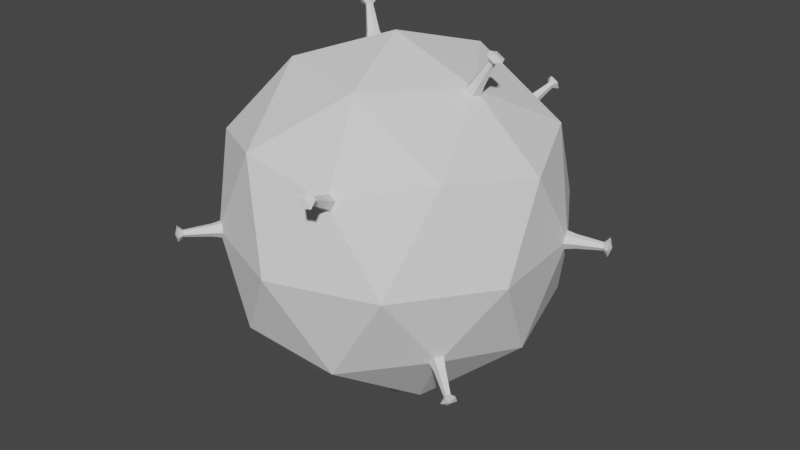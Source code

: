 # Source: Boss1.blend  (saved by Blender 3.6.13; exported with 4.5.12 LTS)
import bpy
from mathutils import Matrix  # noqa: F401  (used for matrix-valued properties, if any)

bpy.ops.wm.read_factory_settings(use_empty=True)
scene = bpy.context.scene
scene.name = 'Scene'

# ---- collections
col_collection = bpy.data.collections.new('Collection'); scene.collection.children.link(col_collection)

# ---- world
world_world = bpy.data.worlds.new('World'); scene.world = world_world
world_world.use_nodes = True; world_world.node_tree.nodes.clear()
_N = world_world.node_tree.nodes; _L = world_world.node_tree.links
n0 = _N.new('ShaderNodeOutputWorld'); n0.name = 'World Output'; n0.location = (300, 300)
n1 = _N.new('ShaderNodeBackground'); n1.name = 'Background'; n1.location = (10, 300)
n1.inputs[0].default_value = (0.05088, 0.05088, 0.05088, 1.0)
_L.new(n1.outputs[0], n0.inputs[0])
n0.is_active_output = True
world_world.color = (0.05088, 0.05088, 0.05088)
world_world.use_sun_shadow = False
world_world.sun_shadow_jitter_overblur = 0.0

# ---- meshes
me_icosphere = bpy.data.meshes.new('Icosphere')
me_icosphere.from_pydata([(3.335, -9.895, 5.045), (8.514, -6.045, -5.045), (-2.805, -8.634, -4.539), (-0.05991, 0.1844, -11.59), (-2.805, 8.634, -4.539), (7.345, 5.336, -4.539), (-7.345, -5.336, 4.539), (-7.345, 5.336, 4.539), (-10.34, -0.1844, -5.239), (9.078, 3.544e-08, 4.539), (8.89e-09, 3.544e-08, 10.15), (-1.649, -5.075, -8.634), (4.317, -3.136, -8.634), (2.668, -8.211, -5.336), (8.634, 3.544e-08, -5.336), (4.317, 3.136, -8.634), (-5.336, 3.544e-08, -8.634), (-6.985, -5.075, -5.336), (-1.649, 5.075, -8.634), (-6.985, 5.075, -5.336), (-0.1939, 2.754e-08, -11.59), (9.653, -3.136, -1.174e-07), (8.477, -5.931, -5.239), (8.89e-09, -10.15, -1.174e-07), (5.966, -8.211, -1.174e-07), (-9.653, -3.136, -1.174e-07), (8.32, -6.045, -5.359), (-9.653, 3.136, -1.174e-07), (5.966, 8.211, -1.174e-07), (8.89e-09, 10.15, -1.174e-07), (6.985, -5.075, 5.336), (-2.668, -8.211, 5.336), (-8.634, 3.544e-08, 5.336), (-2.668, 8.211, 5.336), (6.985, 5.075, 5.336), (1.649, -5.075, 8.634), (-4.317, -3.136, 8.634), (-0.05991, -0.1844, -11.59), (1.649, 5.075, 8.634), (-0.1391, -0.4282, -9.602), (6.785, -4.93, -4.697), (-0.06861, -8.423, -4.938), (7.149, -4.665, -4.419), (5.831, 4.236, -6.587), (-0.4502, -1.658e-09, -9.602), (-8.526, -0.4282, -4.419), (-0.1391, 0.4282, -9.602), (-4.895, 6.854, -4.938), (2.932, 7.566, -5.007), (7.235, -4.93, -3.968), (9.131, 2.718, 0.383), (-1.403, -9.392, -2.27), (2.956, -8.241, 3.968), (-8.751, -0.2646, -3.968), (-5.789, -7.566, 0.383), (-5.407, 7.844, -0.383), (-8.499, 4.236, 2.27), (6.655, 6.774, -2.27), (2.453, 8.405, 3.968), (3.042, -7.976, 4.419), (-5.006, -6.774, 4.938), (-7.989, 2.668, 4.938), (2.227, 8.241, 4.419), (8.032, 2.537, 4.938), (2.592, -7.976, 4.697), (4.624, 1.234e-08, 8.338), (-5.831, -4.236, 6.587), (-4.361, 3.168, 7.865), (2.592, 7.976, 4.697), (-2.227, -6.854, -6.587), (0.3642, -0.2646, -9.602), (6.646, -5.358, -4.419), (7.989, 2.668, -4.938), (0.3642, 0.2646, -9.602), (-8.387, 5.98e-09, -4.697), (-4.895, -6.854, -4.938), (-2.227, 6.854, -6.587), (-8.526, 0.4282, -4.419), (2.075, 7.844, -5.007), (9.366, -1.568, 2.27), (8.985, 3.168, -0.383), (2.453, -8.405, 3.968), (6.924, -5.358, -3.968), (-8.499, -4.236, 2.27), (-5.407, -7.844, -0.383), (-5.789, 7.566, 0.383), (-8.751, 0.2646, -3.968), (2.956, 8.241, 3.968), (-1.403, 9.392, -2.27), (8.032, -2.537, 4.938), (2.227, -8.241, 4.419), (-7.989, -2.668, 4.938), (-5.006, 6.774, 4.938), (3.042, 7.976, 4.419), (0.8245, -2.537, 9.392), (5.39, 1.234e-08, 7.865), (-2.158, -1.568, 9.392), (-3.741, 2.718, 8.338), (0.8245, 2.537, 9.392), (4.763, 0.4282, 8.21), (5.213, 0.4282, 7.932), (4.317, 5.075, 6.985), (-3.602, 3.146, 8.21), (-0.5096, 6.643, 6.985), (-3.966, 3.411, 7.932), (-4.105, 2.453, 8.21), (-4.469, 2.718, 7.932), (-6.475, -1.568, 6.985), (-1.334, -4.106, 8.634), (-3.493, -5.674, 6.985), (-0.5096, -6.643, 6.985), (4.763, -0.4282, 8.21), (4.317, -5.075, 6.985), (5.213, -0.4282, 7.932), (8.954, 3.146, 0.4502), (8.868, 3.411, -1.749e-06), (6.475, 6.643, 2.668), (-1.334, 9.181, 2.668), (-5.17, 7.972, 4.777e-07), (-5.395, 7.808, 0.4502), (-9.144, 1.568, 2.668), (-9.653, 0.0, -1.174e-07), (-9.144, -1.568, 2.668), (-5.395, -7.808, 0.4502), (-5.17, -7.972, 5.011e-07), (-1.334, -9.181, 2.668), (6.475, -6.643, 2.668), (7.81, -5.674, -1.174e-07), (8.319, -4.106, 2.668), (2.983, 9.181, -1.174e-07), (2.815, 7.808, -4.624), (2.312, 7.972, -4.624), (-5.984, 7.38, 4.777e-07), (-5.759, 7.544, -0.4502), (-8.319, 4.106, -2.668), (-5.984, -7.38, 5.011e-07), (-8.319, -4.106, -2.668), (-5.759, -7.544, -0.4502), (2.983, -9.181, -1.174e-07), (1.334, -9.181, -2.668), (4.317, -8.211, -2.668), (9.179, 2.453, -1.749e-06), (9.144, -1.568, -2.668), (9.093, 2.718, -0.4502), (2.676, 7.38, -5.353), (1.334, 4.106, -8.634), (2.173, 7.544, -5.353), (-4.317, 5.075, -6.985), (-3.492, 2.537, -8.634), (-6.161, 2.537, -6.985), (-6.161, -2.537, -6.985), (-3.492, -2.537, -8.634), (-4.317, -5.075, -6.985), (6.475, 1.568, -6.985), (6.475, -1.568, -6.985), (4.317, 0.0, -8.634), (0.5096, -6.643, -6.985), (1.334, -4.106, -8.634), (3.493, -5.674, -6.985), (-0.1054, -0.3245, -10.11), (7.194, -5.227, -4.828), (7.47, -5.026, -4.617), (-0.3412, 3.635e-09, -10.11), (-8.998, -0.3245, -4.617), (-0.1054, 0.3245, -10.11), (7.536, -5.227, -4.276), (3.024, -8.658, 4.276), (-9.169, -0.2006, -4.276), (2.642, 8.782, 4.276), (3.089, -8.457, 4.617), (2.472, 8.658, 4.617), (2.748, -8.457, 4.828), (2.748, 8.457, 4.828), (2.312, 8.221, -5.274), (9.485, 3.27, -0.2903), (-5.751, -8.221, -0.2903), (-6.041, 8.01, 0.2903), (5.564, 3.709e-09, 8.353), (-4.032, 2.929, 8.712), (-3.926, 3.254, 8.615), (5.089, -0.3245, 8.615), (-5.572, 8.318, 6.57e-07), (-5.742, 8.194, 0.3413), (2.873, 8.194, -4.983), (2.492, 8.318, -4.983), (-6.189, -7.869, 5.104e-07), (9.632, 2.729, -2.066e-06), (2.768, 7.869, -5.536), (2.961, 8.01, -5.274), (9.595, 2.929, 0.2903), (-6.041, -8.01, 0.2903), (-5.751, 8.221, -0.2903), (4.983, 3.709e-09, 8.712), (-4.501, 3.27, 8.353), (0.2761, -0.2006, -10.11), (7.089, -5.551, -4.617), (0.2761, 0.2006, -10.11), (-8.893, 7.305e-09, -4.828), (-8.998, 0.3245, -4.617), (2.642, -8.782, 4.276), (7.3, -5.551, -4.276), (-9.169, 0.2006, -4.276), (3.024, 8.658, 4.276), (2.472, -8.658, 4.617), (3.089, 8.457, 4.617), (5.089, 0.3245, 8.615), (5.43, 0.3245, 8.404), (-4.202, 3.454, 8.404), (-4.308, 2.728, 8.615), (-4.584, 2.929, 8.404), (5.43, -0.3245, 8.404), (9.462, 3.254, 0.3412), (9.396, 3.454, -2.066e-06), (-5.742, -8.194, 0.3413), (-5.572, -8.318, 5.104e-07), (-6.189, 7.869, 6.57e-07), (-6.018, 7.993, -0.3413), (-6.018, -7.993, -0.3413), (9.567, 2.929, -0.3413), (2.386, 7.993, -5.536), (-10.44, -0.114, -5.045), (3.118, 9.965, 5.045), (3.372, -9.781, 5.239), (3.021, 9.895, 5.239), (3.178, -9.781, 5.359), (3.178, 9.781, 5.359), (2.841, 9.37, -6.05), (10.91, 3.653, -0.1649), (-6.682, -9.37, -0.1649), (-6.846, 9.25, 0.1649), (6.215, 6.222e-09, 9.687), (-4.761, 3.459, 9.891), (-4.701, 3.643, 9.836), (5.945, -0.1844, 9.836), (-6.58, 9.425, -2.932e-08), (-6.677, 9.354, 0.1939), (3.159, 9.354, -5.885), (2.943, 9.425, -5.885), (-6.93, -9.17, 6.978e-07), (11.0, 3.345, -2.614e-06), (3.099, 9.17, -6.199), (3.209, 9.25, -6.05), (10.98, 3.459, 0.1649), (-6.846, -9.25, 0.1649), (-6.682, 9.37, -0.1649), (5.885, 6.222e-09, 9.891), (-5.028, 3.653, 9.687), (0.1569, -0.114, -11.59), (8.26, -6.229, -5.239), (0.1569, 0.114, -11.59), (-10.28, 3.076e-08, -5.359), (-10.34, 0.1844, -5.239), (3.118, -9.965, 5.045), (8.38, -6.229, -5.045), (-10.44, 0.114, -5.045), (3.335, 9.895, 5.045), (3.021, -9.895, 5.239), (3.372, 9.781, 5.239), (5.945, 0.1844, 9.836), (6.139, 0.1844, 9.716), (-4.858, 3.757, 9.716), (-4.918, 3.345, 9.836), (-5.075, 3.459, 9.716), (6.139, -0.1844, 9.716), (10.9, 3.643, 0.1939), (10.86, 3.757, -2.614e-06), (-6.677, -9.354, 0.1939), (-6.58, -9.425, 6.978e-07), (-6.93, 9.17, -2.932e-08), (-6.833, 9.24, -0.1939), (-6.833, -9.24, -0.1939), (10.96, 3.459, -0.1939), (2.883, 9.24, -6.199), (-0.1391, -0.4281, -11.87), (5.169e-08, 1.733e-08, -12.0), (8.43, -6.125, -5.713), (8.685, -6.31, -5.368), (8.794, -5.86, -5.435), (-0.4502, 1.733e-08, -11.87), (-10.56, -0.4281, -5.435), (-10.74, 3.115e-08, -5.368), (-0.1391, 0.4281, -11.87), (8.88, -6.125, -4.985), (3.584, -10.17, 4.985), (3.317, -10.21, 5.368), (-10.78, -0.2646, -4.985), (3.081, 10.34, 4.985), (3.317, 10.21, 5.368), (3.67, -9.91, 5.435), (2.856, 10.17, 5.435), (3.22, -9.91, 5.713), (3.22, 9.91, 5.713), (2.673, 9.683, -6.202), (3.135, 9.647, -6.269), (11.15, 3.87, -0.3829), (11.34, 3.685, -2.967e-06), (-6.742, -9.683, -0.3829), (-7.009, -9.647, 4.879e-07), (-7.125, 9.405, 0.3829), (-7.009, 9.647, -1.868e-07), (6.585, 6.853e-09, 9.798), (6.269, 6.853e-09, 10.14), (-4.708, 3.42, 10.27), (-5.072, 3.685, 10.14), (-4.569, 3.848, 10.14), (5.958, -0.4281, 10.14), (-6.506, 9.811, -1.868e-07), (-6.731, 9.647, 0.4502), (3.413, 9.647, -5.819), (2.91, 9.811, -5.819), (-7.32, -9.219, 4.879e-07), (11.34, 3.156, -2.967e-06), (3.274, 9.219, -6.547), (3.529, 9.405, -6.202), (11.29, 3.42, 0.3829), (-7.125, -9.405, 0.3829), (-6.742, 9.683, -0.3829), (5.819, 6.853e-09, 10.27), (-5.327, 3.87, 9.798), (0.3642, -0.2646, -11.87), (8.291, -6.553, -5.435), (0.3642, 0.2646, -11.87), (-10.42, 3.115e-08, -5.713), (-10.56, 0.4281, -5.435), (3.081, -10.34, 4.985), (8.569, -6.553, -4.985), (-10.78, 0.2646, -4.985), (3.584, 10.17, 4.985), (2.856, -10.17, 5.435), (3.67, 9.91, 5.435), (5.958, 0.4281, 10.14), (6.408, 0.4281, 9.866), (-4.933, 4.113, 9.866), (-5.072, 3.156, 10.14), (-5.436, 3.42, 9.866), (6.408, -0.4281, 9.866), (11.12, 3.848, 0.4502), (11.03, 4.113, -2.967e-06), (-6.731, -9.647, 0.4502), (-6.506, -9.811, 4.879e-07), (-7.32, 9.219, -1.868e-07), (-7.095, 9.383, -0.4502), (-7.095, -9.383, -0.4502), (11.26, 3.42, -0.4502), (2.77, 9.383, -6.547)], [], [(58, 62, 170, 168), (100, 99, 205, 206), (48, 144, 187, 188), (52, 59, 169, 166), (119, 118, 181, 182), (118, 55, 191, 181), (2, 41, 51), (46, 73, 196, 164), (4, 47, 55), (5, 48, 57), (68, 93, 204, 172), (2, 51, 84), (64, 90, 203, 171), (4, 55, 88), (5, 57, 80), (135, 137, 217, 185), (6, 60, 66), (7, 61, 67), (42, 49, 165, 161), (9, 63, 95), (85, 119, 182, 176), (144, 146, 219, 187), (34, 93, 101), (38, 102, 98), (38, 103, 102), (33, 92, 104), (97, 102, 179, 178), (65, 111, 180, 192), (32, 91, 107), (36, 108, 96), (36, 109, 108), (31, 90, 110), (35, 111, 94), (35, 112, 111), (30, 89, 113), (80, 115, 212, 174), (73, 70, 194, 196), (28, 87, 116), (29, 117, 58), (29, 118, 117), (137, 84, 175, 217), (27, 120, 56), (27, 121, 120), (25, 83, 122), (146, 78, 173, 219), (59, 64, 171, 169), (23, 81, 125), (24, 126, 52), (24, 127, 126), (21, 79, 128), (28, 129, 87), (28, 130, 129), (87, 58, 168, 202), (102, 104, 207, 179), (81, 52, 166, 199), (19, 77, 134), (25, 135, 83), (25, 136, 135), (17, 75, 137), (23, 138, 81), (23, 139, 138), (13, 71, 140), (21, 141, 79), (21, 142, 141), (14, 72, 143), (15, 144, 43), (15, 145, 144), (18, 76, 146), (18, 147, 76), (18, 148, 147), (16, 74, 149), (16, 150, 74), (16, 151, 150), (11, 69, 152), (14, 153, 72), (14, 154, 153), (12, 70, 155), (11, 156, 69), (11, 157, 156), (12, 40, 158), (158, 71, 13), (158, 40, 71), (131, 130, 183, 184), (156, 158, 13), (156, 157, 158), (157, 12, 158), (69, 41, 2), (69, 156, 41), (156, 13, 41), (155, 73, 15), (155, 70, 73), (45, 53, 167, 163), (153, 155, 15), (153, 154, 155), (154, 12, 155), (72, 43, 5), (72, 153, 43), (153, 15, 43), (152, 75, 17), (152, 69, 75), (69, 2, 75), (150, 152, 17), (150, 151, 152), (151, 11, 152), (111, 113, 210, 180), (74, 150, 45), (150, 17, 45), (149, 77, 19), (149, 74, 77), (104, 67, 193, 207), (147, 149, 19), (147, 148, 149), (148, 16, 149), (76, 47, 4), (76, 147, 47), (147, 19, 47), (113, 95, 177, 210), (146, 76, 78), (76, 4, 78), (82, 71, 195, 200), (144, 145, 146), (145, 18, 146), (43, 48, 5), (43, 144, 48), (78, 131, 184, 173), (55, 133, 216, 191), (143, 72, 80), (72, 5, 80), (105, 97, 178, 208), (141, 142, 143), (142, 14, 143), (79, 50, 9), (79, 141, 50), (77, 74, 197, 198), (140, 82, 24), (140, 71, 82), (67, 106, 209, 193), (138, 140, 24), (138, 139, 140), (139, 13, 140), (130, 48, 188, 183), (81, 138, 52), (138, 24, 52), (70, 39, 159, 194), (137, 75, 84), (75, 2, 84), (114, 50, 189, 211), (135, 136, 137), (136, 17, 137), (83, 54, 6), (83, 135, 54), (71, 40, 160, 195), (134, 86, 27), (134, 77, 86), (123, 54, 190, 213), (132, 134, 27), (132, 133, 134), (133, 19, 134), (85, 56, 7), (85, 132, 56), (132, 27, 56), (131, 88, 29), (131, 78, 88), (78, 4, 88), (129, 131, 29), (129, 130, 131), (50, 141, 186, 189), (62, 68, 172, 170), (87, 129, 58), (129, 29, 58), (128, 89, 30), (128, 79, 89), (79, 9, 89), (126, 128, 30), (126, 127, 128), (127, 21, 128), (132, 85, 176, 215), (52, 126, 59), (126, 30, 59), (125, 90, 31), (125, 81, 90), (106, 105, 208, 209), (123, 125, 31), (123, 124, 125), (124, 23, 125), (54, 60, 6), (54, 123, 60), (123, 31, 60), (122, 91, 32), (122, 83, 91), (83, 6, 91), (120, 122, 32), (120, 121, 122), (121, 25, 122), (56, 61, 7), (56, 120, 61), (120, 32, 61), (119, 92, 33), (119, 85, 92), (85, 7, 92), (117, 119, 33), (117, 118, 119), (40, 42, 161, 160), (115, 114, 211, 212), (58, 117, 62), (117, 33, 62), (116, 93, 34), (116, 87, 93), (49, 82, 200, 165), (114, 116, 34), (114, 115, 116), (115, 28, 116), (50, 63, 9), (50, 114, 63), (114, 34, 63), (124, 123, 213, 214), (113, 89, 95), (89, 9, 95), (74, 45, 163, 197), (111, 112, 113), (112, 30, 113), (94, 65, 10), (94, 111, 65), (133, 132, 215, 216), (110, 64, 35), (110, 90, 64), (93, 87, 202, 204), (108, 110, 35), (108, 109, 110), (109, 31, 110), (96, 94, 10), (96, 108, 94), (108, 35, 94), (107, 66, 36), (107, 91, 66), (91, 6, 66), (105, 107, 36), (105, 106, 107), (106, 32, 107), (97, 96, 10), (97, 105, 96), (105, 36, 96), (95, 100, 206, 177), (104, 92, 67), (92, 7, 67), (90, 81, 199, 203), (102, 103, 104), (103, 33, 104), (98, 97, 10), (98, 102, 97), (39, 44, 162, 159), (101, 68, 38), (101, 93, 68), (141, 143, 218, 186), (99, 101, 38), (99, 100, 101), (100, 34, 101), (65, 98, 10), (65, 99, 98), (99, 38, 98), (86, 77, 198, 201), (95, 63, 100), (63, 34, 100), (68, 103, 38), (68, 62, 103), (62, 33, 103), (99, 65, 192, 205), (67, 61, 106), (61, 32, 106), (66, 109, 36), (66, 60, 109), (60, 31, 109), (64, 112, 35), (64, 59, 112), (59, 30, 112), (84, 124, 214, 175), (80, 57, 115), (57, 28, 115), (88, 118, 29), (88, 55, 118), (44, 46, 164, 162), (86, 121, 27), (86, 53, 121), (53, 25, 121), (143, 80, 174, 218), (84, 51, 124), (51, 23, 124), (82, 127, 24), (82, 49, 127), (49, 21, 127), (57, 130, 28), (57, 48, 130), (53, 86, 201, 167), (54, 135, 185, 190), (55, 47, 133), (47, 19, 133), (53, 136, 25), (53, 45, 136), (45, 17, 136), (51, 139, 23), (51, 41, 139), (41, 13, 139), (49, 142, 21), (49, 42, 142), (42, 14, 142), (73, 145, 15), (73, 46, 145), (46, 18, 145), (46, 148, 18), (46, 44, 148), (44, 16, 148), (44, 151, 16), (44, 39, 151), (39, 11, 151), (42, 154, 14), (42, 40, 154), (40, 12, 154), (39, 157, 11), (39, 70, 157), (70, 12, 157), (187, 219, 272, 240), (210, 177, 230, 263), (162, 164, 3, 20), (219, 173, 226, 272), (211, 189, 242, 264), (164, 196, 249, 3), (198, 197, 250, 251), (212, 211, 264, 265), (161, 165, 1, 22), (197, 163, 8, 250), (204, 202, 255, 257), (163, 167, 220, 8), (196, 194, 247, 249), (168, 170, 223, 221), (191, 216, 269, 244), (195, 160, 26, 248), (182, 181, 234, 235), (183, 188, 241, 236), (176, 182, 235, 229), (165, 200, 253, 1), (213, 190, 243, 266), (175, 214, 267, 228), (214, 213, 266, 267), (167, 201, 254, 220), (203, 199, 252, 256), (181, 191, 244, 234), (166, 169, 222, 0), (174, 212, 265, 227), (202, 168, 221, 255), (169, 171, 224, 222), (184, 183, 236, 237), (193, 209, 262, 246), (173, 184, 237, 226), (170, 172, 225, 223), (215, 176, 229, 268), (177, 206, 259, 230), (216, 215, 268, 269), (205, 192, 245, 258), (201, 198, 251, 254), (206, 205, 258, 259), (190, 185, 238, 243), (172, 204, 257, 225), (185, 217, 270, 238), (178, 179, 232, 231), (217, 175, 228, 270), (179, 207, 260, 232), (199, 166, 0, 252), (207, 193, 246, 260), (200, 195, 248, 253), (208, 178, 231, 261), (189, 186, 239, 242), (209, 208, 261, 262), (186, 218, 271, 239), (171, 203, 256, 224), (194, 159, 37, 247), (218, 174, 227, 271), (192, 180, 233, 245), (160, 161, 22, 26), (188, 187, 240, 241), (180, 210, 263, 233), (159, 162, 20, 37), (254, 251, 323, 326), (259, 258, 330, 331), (243, 238, 310, 315), (225, 257, 329, 291), (238, 270, 342, 310), (231, 232, 304, 302), (270, 228, 296, 342), (232, 260, 332, 304), (252, 0, 283, 324), (260, 246, 318, 332), (253, 248, 320, 325), (261, 231, 302, 333), (242, 239, 311, 314), (262, 261, 333, 334), (239, 271, 343, 311), (224, 256, 328, 290), (247, 37, 273, 319), (271, 227, 294, 343), (245, 233, 305, 317), (26, 22, 277, 275), (241, 240, 312, 313), (233, 263, 335, 305), (37, 20, 278, 273), (240, 272, 344, 312), (263, 230, 300, 335), (20, 3, 281, 278), (272, 226, 292, 344), (264, 242, 314, 336), (3, 249, 321, 281), (251, 250, 322, 323), (265, 264, 336, 337), (22, 1, 282, 277), (250, 8, 279, 322), (257, 255, 327, 329), (8, 220, 285, 279), (249, 247, 319, 321), (221, 223, 289, 286), (244, 269, 341, 316), (248, 26, 275, 320), (235, 234, 306, 307), (236, 241, 313, 308), (229, 235, 307, 298), (1, 253, 325, 282), (266, 243, 315, 338), (228, 267, 339, 296), (267, 266, 338, 339), (220, 254, 326, 285), (256, 252, 324, 328), (234, 244, 316, 306), (0, 222, 288, 283), (227, 265, 337, 294), (255, 221, 286, 327), (222, 224, 290, 288), (237, 236, 308, 309), (246, 262, 334, 318), (226, 237, 309, 292), (223, 225, 291, 289), (268, 229, 298, 340), (230, 259, 331, 300), (269, 268, 340, 341), (258, 245, 317, 330), (274, 319, 273), (276, 275, 277), (274, 273, 278), (274, 278, 281), (274, 281, 321), (276, 277, 282), (280, 279, 285), (276, 282, 325), (280, 285, 326), (284, 288, 290), (287, 289, 291), (301, 330, 317), (301, 331, 330), (303, 333, 302), (303, 334, 333), (295, 336, 314), (295, 337, 336), (299, 298, 307), (297, 338, 315), (297, 339, 338), (293, 292, 309), (299, 340, 298), (299, 341, 340), (275, 276, 320), (319, 274, 321), (322, 279, 280), (322, 280, 323), (344, 292, 293), (312, 344, 293), (312, 293, 313), (343, 294, 295), (311, 343, 295), (311, 295, 314), (320, 276, 325), (324, 283, 284), (342, 296, 297), (310, 342, 297), (310, 297, 315), (323, 280, 326), (308, 293, 309), (327, 286, 287), (283, 288, 284), (324, 284, 328), (306, 299, 307), (286, 289, 287), (327, 287, 329), (335, 300, 301), (305, 335, 301), (305, 301, 317), (328, 284, 290), (332, 318, 303), (304, 332, 303), (304, 303, 302), (329, 287, 291), (300, 331, 301), (318, 334, 303), (294, 337, 295), (316, 299, 306), (296, 339, 297), (313, 293, 308), (316, 341, 299)])
_uv = me_icosphere.uv_layers.new(name='UVMap')
_uv.uv.foreach_set('vector', [0.5541, 0.2999, 0.5628, 0.3149, 0.5628, 0.3149, 0.5541, 0.2999, 0.4187, 0.3791, 0.4265, 0.3926, 0.4265, 0.3926, 0.4187, 0.3791, 0.5282, 0.1575, 0.5376, 0.1418, 0.5376, 0.1418, 0.5282, 0.1575, 0.1905, 0.2999, 0.1991, 0.3149, 0.1991, 0.3149, 0.1905, 0.2999, 0.6722, 0.2508, 0.6644, 0.2372, 0.6644, 0.2372, 0.6722, 0.2508, 0.6644, 0.2372, 0.6732, 0.2212, 0.6732, 0.2212, 0.6644, 0.2372, 0.09091, 0.1575, 0.1364, 0.1575, 0.1136, 0.1968, 0.5533, 0.01547, 0.5376, 0.01547, 0.5376, 0.01547, 0.5533, 0.01547, 0.6364, 0.1575, 0.6818, 0.1575, 0.6732, 0.2212, 0.4545, 0.1575, 0.5282, 0.1575, 0.4773, 0.1968, 0.536, 0.3294, 0.5281, 0.3149, 0.5281, 0.3149, 0.536, 0.3294, 0.09091, 0.1575, 0.1136, 0.1968, 0.05505, 0.2218, 0.1723, 0.3294, 0.1645, 0.3149, 0.1645, 0.3149, 0.1723, 0.3294, 0.6364, 0.1575, 0.6732, 0.2212, 0.6136, 0.1968, 0.4545, 0.1575, 0.4773, 0.1968, 0.4177, 0.2212, 0.9371, 0.2352, 0.9449, 0.2216, 0.9449, 0.2216, 0.9371, 0.2352, 0.0, 0.3149, 0.04545, 0.3149, 0.02273, 0.3543, 0.7273, 0.3149, 0.7727, 0.3149, 0.7651, 0.3781, 0.29, 0.1575, 0.2814, 0.1725, 0.2814, 0.1725, 0.29, 0.1575, 0.3636, 0.3149, 0.4091, 0.3149, 0.4014, 0.3781, 0.6904, 0.2511, 0.6722, 0.2508, 0.6722, 0.2508, 0.6904, 0.2511, 0.5376, 0.1418, 0.5533, 0.1418, 0.5533, 0.1418, 0.5376, 0.1418, 0.4545, 0.3149, 0.5281, 0.3149, 0.4773, 0.3543, 0.5909, 0.3937, 0.6644, 0.3926, 0.6136, 0.433, 0.5909, 0.3937, 0.6136, 0.3543, 0.6644, 0.3926, 0.6364, 0.3149, 0.6818, 0.3149, 0.6722, 0.3791, 0.6722, 0.408, 0.6644, 0.3926, 0.6644, 0.3926, 0.6722, 0.408, 0.3086, 0.408, 0.3007, 0.3926, 0.3007, 0.3926, 0.3086, 0.408, 0.8182, 0.3149, 0.8636, 0.3149, 0.8409, 0.3543, 0.04546, 0.3937, 0.09091, 0.3937, 0.06818, 0.433, 0.04546, 0.3937, 0.06818, 0.3543, 0.09091, 0.3937, 0.09091, 0.3149, 0.1645, 0.3149, 0.1136, 0.3543, 0.2273, 0.3937, 0.3007, 0.3926, 0.25, 0.433, 0.2273, 0.3937, 0.25, 0.3543, 0.3007, 0.3926, 0.2727, 0.3149, 0.3182, 0.3149, 0.3086, 0.3791, 0.4177, 0.2212, 0.4265, 0.2372, 0.4265, 0.2372, 0.4177, 0.2212, 0.3715, 0.01547, 0.3558, 0.01547, 0.3558, 0.01547, 0.3715, 0.01547, 0.5, 0.2362, 0.5368, 0.2999, 0.4773, 0.2756, 0.5909, 0.2362, 0.6136, 0.2756, 0.5541, 0.2999, 0.5909, 0.2362, 0.6644, 0.2372, 0.6136, 0.2756, 0.9449, 0.2216, 0.9622, 0.2207, 0.9622, 0.2207, 0.9449, 0.2216, 0.7727, 0.2362, 0.7955, 0.2756, 0.75, 0.2756, 0.7727, 0.2362, 0.8182, 0.2362, 0.7955, 0.2756, 0.8636, 0.2362, 0.8864, 0.2756, 0.8409, 0.2756, 0.5533, 0.1418, 0.5627, 0.1575, 0.5627, 0.1575, 0.5533, 0.1418, 0.1991, 0.3149, 0.1913, 0.3294, 0.1913, 0.3294, 0.1991, 0.3149, 0.1364, 0.2362, 0.1732, 0.2999, 0.1136, 0.2756, 0.2273, 0.2362, 0.25, 0.2756, 0.1905, 0.2999, 0.2273, 0.2362, 0.2727, 0.2362, 0.25, 0.2756, 0.3182, 0.2362, 0.3409, 0.2756, 0.2955, 0.2756, 0.5, 0.2362, 0.5455, 0.2362, 0.5368, 0.2999, 0.5, 0.2362, 0.5376, 0.1731, 0.5455, 0.2362, 0.5368, 0.2999, 0.5541, 0.2999, 0.5541, 0.2999, 0.5368, 0.2999, 0.6644, 0.3926, 0.6722, 0.3791, 0.6722, 0.3791, 0.6644, 0.3926, 0.1732, 0.2999, 0.1905, 0.2999, 0.1905, 0.2999, 0.1732, 0.2999, 0.7273, 0.1575, 0.8009, 0.1575, 0.75, 0.1968, 0.8636, 0.2362, 0.9371, 0.2352, 0.8864, 0.2756, 0.8636, 0.2362, 0.8864, 0.1968, 0.9371, 0.2352, 0.9091, 0.1575, 0.9545, 0.1575, 0.9449, 0.2216, 0.1364, 0.2362, 0.1818, 0.2362, 0.1732, 0.2999, 0.1364, 0.2362, 0.1591, 0.1968, 0.1818, 0.2362, 0.1818, 0.1575, 0.2554, 0.1575, 0.2045, 0.1968, 0.3182, 0.2362, 0.3917, 0.2352, 0.3409, 0.2756, 0.3182, 0.2362, 0.3409, 0.1968, 0.3917, 0.2352, 0.3636, 0.1575, 0.4091, 0.1575, 0.3995, 0.2216, 0.5, 0.07873, 0.5376, 0.1418, 0.4773, 0.1181, 0.5, 0.07873, 0.5455, 0.07873, 0.5376, 0.1418, 0.5909, 0.07873, 0.6136, 0.1181, 0.5533, 0.1418, 0.6818, 0.07873, 0.7045, 0.1181, 0.6591, 0.1181, 0.6818, 0.07873, 0.7273, 0.07873, 0.7045, 0.1181, 0.7727, 0.07873, 0.8087, 0.1429, 0.75, 0.1181, 0.8636, 0.07873, 0.8864, 0.1181, 0.8277, 0.1429, 0.8636, 0.07873, 0.9091, 0.07873, 0.8864, 0.1181, 0.9545, 0.07873, 0.9773, 0.1181, 0.9318, 0.1181, 0.3636, 0.1575, 0.3864, 0.1181, 0.4091, 0.1575, 0.3636, 0.1575, 0.3409, 0.1181, 0.3864, 0.1181, 0.3182, 0.07873, 0.3558, 0.01547, 0.3636, 0.07873, 0.1364, 0.07873, 0.1591, 0.1181, 0.1136, 0.1181, 0.1364, 0.07873, 0.1818, 0.07873, 0.1591, 0.1181, 0.2273, 0.07873, 0.2633, 0.1429, 0.2045, 0.1181, 0.2045, 0.1181, 0.2554, 0.1575, 0.1818, 0.1575, 0.2045, 0.1181, 0.2633, 0.1429, 0.2554, 0.1575, 0.5533, 0.1731, 0.5376, 0.1731, 0.5376, 0.1731, 0.5533, 0.1731, 0.1591, 0.1181, 0.2045, 0.1181, 0.1818, 0.1575, 0.1591, 0.1181, 0.1818, 0.07873, 0.2045, 0.1181, 0.1818, 0.07873, 0.2273, 0.07873, 0.2045, 0.1181, 0.1136, 0.1181, 0.1364, 0.1575, 0.09091, 0.1575, 0.1136, 0.1181, 0.1591, 0.1181, 0.1364, 0.1575, 0.1591, 0.1181, 0.1818, 0.1575, 0.1364, 0.1575, 0.3636, 0.07873, 0.3715, 0.01547, 0.4091, 0.07873, 0.3636, 0.07873, 0.3558, 0.01547, 0.3715, 0.01547, 0.8355, 0.1575, 0.8268, 0.1725, 0.8268, 0.1725, 0.8355, 0.1575, 0.3864, 0.1181, 0.3636, 0.07873, 0.4091, 0.07873, 0.3864, 0.1181, 0.3409, 0.1181, 0.3636, 0.07873, 0.3409, 0.1181, 0.3182, 0.07873, 0.3636, 0.07873, 0.4091, 0.1575, 0.4318, 0.1181, 0.4545, 0.1575, 0.4091, 0.1575, 0.3864, 0.1181, 0.4318, 0.1181, 0.3864, 0.1181, 0.4091, 0.07873, 0.4318, 0.1181, 0.9318, 0.1181, 0.9545, 0.1575, 0.9091, 0.1575, 0.9318, 0.1181, 0.9773, 0.1181, 0.9545, 0.1575, 0.9773, 0.1181, 1.0, 0.1575, 0.9545, 0.1575, 0.8864, 0.1181, 0.9318, 0.1181, 0.9091, 0.1575, 0.8864, 0.1181, 0.9091, 0.07873, 0.9318, 0.1181, 0.9091, 0.07873, 0.9545, 0.07873, 0.9318, 0.1181, 0.3007, 0.3926, 0.3086, 0.3791, 0.3086, 0.3791, 0.3007, 0.3926, 0.8277, 0.1429, 0.8864, 0.1181, 0.8355, 0.1575, 0.8864, 0.1181, 0.9091, 0.1575, 0.8355, 0.1575, 0.75, 0.1181, 0.8009, 0.1575, 0.7273, 0.1575, 0.75, 0.1181, 0.8087, 0.1429, 0.8009, 0.1575, 0.6722, 0.3791, 0.6895, 0.3781, 0.6895, 0.3781, 0.6722, 0.3791, 0.7045, 0.1181, 0.75, 0.1181, 0.7273, 0.1575, 0.7045, 0.1181, 0.7273, 0.07873, 0.75, 0.1181, 0.7273, 0.07873, 0.7727, 0.07873, 0.75, 0.1181, 0.6591, 0.1181, 0.6818, 0.1575, 0.6364, 0.1575, 0.6591, 0.1181, 0.7045, 0.1181, 0.6818, 0.1575, 0.7045, 0.1181, 0.7273, 0.1575, 0.6818, 0.1575, 0.3086, 0.3791, 0.3258, 0.3781, 0.3258, 0.3781, 0.3086, 0.3791, 0.5533, 0.1418, 0.6136, 0.1181, 0.5627, 0.1575, 0.6136, 0.1181, 0.6364, 0.1575, 0.5627, 0.1575, 0.2641, 0.1725, 0.2554, 0.1575, 0.2554, 0.1575, 0.2641, 0.1725, 0.5376, 0.1418, 0.5455, 0.07873, 0.5533, 0.1418, 0.5455, 0.07873, 0.5909, 0.07873, 0.5533, 0.1418, 0.4773, 0.1181, 0.5282, 0.1575, 0.4545, 0.1575, 0.4773, 0.1181, 0.5376, 0.1418, 0.5282, 0.1575, 0.5627, 0.1575, 0.5533, 0.1731, 0.5533, 0.1731, 0.5627, 0.1575, 0.6732, 0.2212, 0.6914, 0.2216, 0.6914, 0.2216, 0.6732, 0.2212, 0.3995, 0.2216, 0.4091, 0.1575, 0.4177, 0.2212, 0.4091, 0.1575, 0.4545, 0.1575, 0.4177, 0.2212, 0.7902, 0.3926, 0.7823, 0.408, 0.7823, 0.408, 0.7902, 0.3926, 0.3917, 0.2352, 0.3409, 0.1968, 0.3995, 0.2216, 0.3409, 0.1968, 0.3636, 0.1575, 0.3995, 0.2216, 0.3409, 0.2756, 0.4005, 0.2511, 0.3636, 0.3149, 0.3409, 0.2756, 0.3917, 0.2352, 0.4005, 0.2511, 0.8009, 0.1575, 0.8087, 0.1429, 0.8087, 0.1429, 0.8009, 0.1575, 0.2045, 0.1968, 0.2641, 0.1725, 0.2273, 0.2362, 0.2045, 0.1968, 0.2554, 0.1575, 0.2641, 0.1725, 0.7651, 0.3781, 0.7823, 0.3791, 0.7823, 0.3791, 0.7651, 0.3781, 0.1818, 0.2362, 0.2045, 0.1968, 0.2273, 0.2362, 0.1818, 0.2362, 0.1591, 0.1968, 0.2045, 0.1968, 0.1591, 0.1968, 0.1818, 0.1575, 0.2045, 0.1968, 0.5376, 0.1731, 0.5282, 0.1575, 0.5282, 0.1575, 0.5376, 0.1731, 0.1732, 0.2999, 0.1818, 0.2362, 0.1905, 0.2999, 0.1818, 0.2362, 0.2273, 0.2362, 0.1905, 0.2999, 0.1897, 0.01547, 0.174, 0.01547, 0.174, 0.01547, 0.1897, 0.01547, 0.9449, 0.2216, 0.9545, 0.1575, 0.9622, 0.2207, 0.9545, 0.1575, 1.0, 0.1575, 0.9622, 0.2207, 0.4187, 0.2508, 0.4005, 0.2511, 0.4005, 0.2511, 0.4187, 0.2508, 0.9371, 0.2352, 0.8864, 0.1968, 0.9449, 0.2216, 0.8864, 0.1968, 0.9091, 0.1575, 0.9449, 0.2216, 0.8864, 0.2756, 0.9449, 0.2506, 0.9091, 0.3149, 0.8864, 0.2756, 0.9371, 0.2352, 0.9449, 0.2506, 0.2554, 0.1575, 0.2633, 0.1429, 0.2633, 0.1429, 0.2554, 0.1575, 0.75, 0.1968, 0.8095, 0.1725, 0.7727, 0.2362, 0.75, 0.1968, 0.8009, 0.1575, 0.8095, 0.1725, 0.05505, 0.2508, 0.03779, 0.2517, 0.03779, 0.2517, 0.05505, 0.2508, 0.6993, 0.2352, 0.75, 0.1968, 0.7727, 0.2362, 0.6993, 0.2352, 0.6914, 0.2216, 0.75, 0.1968, 0.6914, 0.2216, 0.7273, 0.1575, 0.75, 0.1968, 0.6904, 0.2511, 0.75, 0.2756, 0.7273, 0.3149, 0.6904, 0.2511, 0.6993, 0.2352, 0.75, 0.2756, 0.6993, 0.2352, 0.7727, 0.2362, 0.75, 0.2756, 0.5533, 0.1731, 0.6136, 0.1968, 0.5909, 0.2362, 0.5533, 0.1731, 0.5627, 0.1575, 0.6136, 0.1968, 0.5627, 0.1575, 0.6364, 0.1575, 0.6136, 0.1968, 0.5455, 0.2362, 0.5533, 0.1731, 0.5909, 0.2362, 0.5455, 0.2362, 0.5376, 0.1731, 0.5533, 0.1731, 0.4005, 0.2511, 0.3917, 0.2352, 0.3917, 0.2352, 0.4005, 0.2511, 0.5628, 0.3149, 0.5549, 0.3294, 0.5549, 0.3294, 0.5628, 0.3149, 0.5368, 0.2999, 0.5455, 0.2362, 0.5541, 0.2999, 0.5455, 0.2362, 0.5909, 0.2362, 0.5541, 0.2999, 0.2955, 0.2756, 0.3182, 0.3149, 0.2727, 0.3149, 0.2955, 0.2756, 0.3409, 0.2756, 0.3182, 0.3149, 0.3409, 0.2756, 0.3636, 0.3149, 0.3182, 0.3149, 0.25, 0.2756, 0.2955, 0.2756, 0.2727, 0.3149, 0.25, 0.2756, 0.2727, 0.2362, 0.2955, 0.2756, 0.2727, 0.2362, 0.3182, 0.2362, 0.2955, 0.2756, 0.6993, 0.2352, 0.6904, 0.2511, 0.6904, 0.2511, 0.6993, 0.2352, 0.1905, 0.2999, 0.25, 0.2756, 0.1991, 0.3149, 0.25, 0.2756, 0.2727, 0.3149, 0.1991, 0.3149, 0.1136, 0.2756, 0.1645, 0.3149, 0.09091, 0.3149, 0.1136, 0.2756, 0.1732, 0.2999, 0.1645, 0.3149, 0.7823, 0.3791, 0.7902, 0.3926, 0.7902, 0.3926, 0.7823, 0.3791, 0.05505, 0.2508, 0.1136, 0.2756, 0.09091, 0.3149, 0.05505, 0.2508, 0.0629, 0.2372, 0.1136, 0.2756, 0.0629, 0.2372, 0.1364, 0.2362, 0.1136, 0.2756, 0.03779, 0.2517, 0.04545, 0.3149, 0.0, 0.3149, 0.03779, 0.2517, 0.05505, 0.2508, 0.04545, 0.3149, 0.05505, 0.2508, 0.09091, 0.3149, 0.04545, 0.3149, 0.8409, 0.2756, 0.8636, 0.3149, 0.8182, 0.3149, 0.8409, 0.2756, 0.8864, 0.2756, 0.8636, 0.3149, 0.8864, 0.2756, 0.9091, 0.3149, 0.8636, 0.3149, 0.7955, 0.2756, 0.8409, 0.2756, 0.8182, 0.3149, 0.7955, 0.2756, 0.8182, 0.2362, 0.8409, 0.2756, 0.8182, 0.2362, 0.8636, 0.2362, 0.8409, 0.2756, 0.75, 0.2756, 0.7727, 0.3149, 0.7273, 0.3149, 0.75, 0.2756, 0.7955, 0.2756, 0.7727, 0.3149, 0.7955, 0.2756, 0.8182, 0.3149, 0.7727, 0.3149, 0.6722, 0.2508, 0.6818, 0.3149, 0.6364, 0.3149, 0.6722, 0.2508, 0.6904, 0.2511, 0.6818, 0.3149, 0.6904, 0.2511, 0.7273, 0.3149, 0.6818, 0.3149, 0.6136, 0.2756, 0.6722, 0.2508, 0.6364, 0.3149, 0.6136, 0.2756, 0.6644, 0.2372, 0.6722, 0.2508, 0.2822, 0.1429, 0.29, 0.1575, 0.29, 0.1575, 0.2822, 0.1429, 0.4265, 0.2372, 0.4187, 0.2508, 0.4187, 0.2508, 0.4265, 0.2372, 0.5541, 0.2999, 0.6136, 0.2756, 0.5628, 0.3149, 0.6136, 0.2756, 0.6364, 0.3149, 0.5628, 0.3149, 0.4773, 0.2756, 0.5281, 0.3149, 0.4545, 0.3149, 0.4773, 0.2756, 0.5368, 0.2999, 0.5281, 0.3149, 0.2814, 0.1725, 0.2641, 0.1725, 0.2641, 0.1725, 0.2814, 0.1725, 0.4187, 0.2508, 0.4773, 0.2756, 0.4545, 0.3149, 0.4187, 0.2508, 0.4265, 0.2372, 0.4773, 0.2756, 0.4265, 0.2372, 0.5, 0.2362, 0.4773, 0.2756, 0.4005, 0.2511, 0.4091, 0.3149, 0.3636, 0.3149, 0.4005, 0.2511, 0.4187, 0.2508, 0.4091, 0.3149, 0.4187, 0.2508, 0.4545, 0.3149, 0.4091, 0.3149, 0.0629, 0.2372, 0.05505, 0.2508, 0.05505, 0.2508, 0.0629, 0.2372, 0.3086, 0.3791, 0.3182, 0.3149, 0.3258, 0.3781, 0.3182, 0.3149, 0.3636, 0.3149, 0.3258, 0.3781, 0.8277, 0.1429, 0.8355, 0.1575, 0.8355, 0.1575, 0.8277, 0.1429, 0.3007, 0.3926, 0.25, 0.3543, 0.3086, 0.3791, 0.25, 0.3543, 0.2727, 0.3149, 0.3086, 0.3791, 0.25, 0.433, 0.3086, 0.408, 0.2727, 0.4724, 0.25, 0.433, 0.3007, 0.3926, 0.3086, 0.408, 0.6914, 0.2216, 0.6993, 0.2352, 0.6993, 0.2352, 0.6914, 0.2216, 0.1136, 0.3543, 0.1723, 0.3294, 0.1364, 0.3937, 0.1136, 0.3543, 0.1645, 0.3149, 0.1723, 0.3294, 0.5281, 0.3149, 0.5368, 0.2999, 0.5368, 0.2999, 0.5281, 0.3149, 0.09091, 0.3937, 0.1136, 0.3543, 0.1364, 0.3937, 0.09091, 0.3937, 0.06818, 0.3543, 0.1136, 0.3543, 0.06818, 0.3543, 0.09091, 0.3149, 0.1136, 0.3543, 0.06818, 0.433, 0.1136, 0.433, 0.09091, 0.4724, 0.06818, 0.433, 0.09091, 0.3937, 0.1136, 0.433, 0.09091, 0.3937, 0.1364, 0.3937, 0.1136, 0.433, 0.8409, 0.3543, 0.8864, 0.3543, 0.8636, 0.3937, 0.8409, 0.3543, 0.8636, 0.3149, 0.8864, 0.3543, 0.8636, 0.3149, 0.9091, 0.3149, 0.8864, 0.3543, 0.7902, 0.3926, 0.8409, 0.3543, 0.8636, 0.3937, 0.7902, 0.3926, 0.7823, 0.3791, 0.8409, 0.3543, 0.7823, 0.3791, 0.8182, 0.3149, 0.8409, 0.3543, 0.7823, 0.408, 0.8409, 0.433, 0.8182, 0.4724, 0.7823, 0.408, 0.7902, 0.3926, 0.8409, 0.433, 0.7902, 0.3926, 0.8636, 0.3937, 0.8409, 0.433, 0.4014, 0.3781, 0.4187, 0.3791, 0.4187, 0.3791, 0.4014, 0.3781, 0.6722, 0.3791, 0.6818, 0.3149, 0.6895, 0.3781, 0.6818, 0.3149, 0.7273, 0.3149, 0.6895, 0.3781, 0.1645, 0.3149, 0.1732, 0.2999, 0.1732, 0.2999, 0.1645, 0.3149, 0.6644, 0.3926, 0.6136, 0.3543, 0.6722, 0.3791, 0.6136, 0.3543, 0.6364, 0.3149, 0.6722, 0.3791, 0.6136, 0.433, 0.6722, 0.408, 0.6364, 0.4724, 0.6136, 0.433, 0.6644, 0.3926, 0.6722, 0.408, 0.9169, 0.01547, 0.9012, 0.01547, 0.9012, 0.01547, 0.9169, 0.01547, 0.4773, 0.3543, 0.536, 0.3294, 0.5, 0.3937, 0.4773, 0.3543, 0.5281, 0.3149, 0.536, 0.3294, 0.3917, 0.2352, 0.3995, 0.2216, 0.3995, 0.2216, 0.3917, 0.2352, 0.4265, 0.3926, 0.4773, 0.3543, 0.5, 0.3937, 0.4265, 0.3926, 0.4187, 0.3791, 0.4773, 0.3543, 0.4187, 0.3791, 0.4545, 0.3149, 0.4773, 0.3543, 0.4187, 0.408, 0.4773, 0.433, 0.4545, 0.4724, 0.4187, 0.408, 0.4265, 0.3926, 0.4773, 0.433, 0.4265, 0.3926, 0.5, 0.3937, 0.4773, 0.433, 0.8095, 0.1725, 0.8009, 0.1575, 0.8009, 0.1575, 0.8095, 0.1725, 0.4014, 0.3781, 0.4091, 0.3149, 0.4187, 0.3791, 0.4091, 0.3149, 0.4545, 0.3149, 0.4187, 0.3791, 0.5549, 0.3294, 0.6136, 0.3543, 0.5909, 0.3937, 0.5549, 0.3294, 0.5628, 0.3149, 0.6136, 0.3543, 0.5628, 0.3149, 0.6364, 0.3149, 0.6136, 0.3543, 0.4265, 0.3926, 0.4187, 0.408, 0.4187, 0.408, 0.4265, 0.3926, 0.7651, 0.3781, 0.7727, 0.3149, 0.7823, 0.3791, 0.7727, 0.3149, 0.8182, 0.3149, 0.7823, 0.3791, 0.02273, 0.3543, 0.06818, 0.3543, 0.04546, 0.3937, 0.02273, 0.3543, 0.04545, 0.3149, 0.06818, 0.3543, 0.04545, 0.3149, 0.09091, 0.3149, 0.06818, 0.3543, 0.1913, 0.3294, 0.25, 0.3543, 0.2273, 0.3937, 0.1913, 0.3294, 0.1991, 0.3149, 0.25, 0.3543, 0.1991, 0.3149, 0.2727, 0.3149, 0.25, 0.3543, 0.05505, 0.2218, 0.0629, 0.2372, 0.0629, 0.2372, 0.05505, 0.2218, 0.4177, 0.2212, 0.4773, 0.1968, 0.4265, 0.2372, 0.4773, 0.1968, 0.5, 0.2362, 0.4265, 0.2372, 0.6136, 0.1968, 0.6644, 0.2372, 0.5909, 0.2362, 0.6136, 0.1968, 0.6732, 0.2212, 0.6644, 0.2372, 0.7351, 0.01547, 0.7194, 0.01547, 0.7194, 0.01547, 0.7351, 0.01547, 0.8095, 0.1725, 0.8182, 0.2362, 0.7727, 0.2362, 0.8095, 0.1725, 0.8268, 0.1725, 0.8182, 0.2362, 0.8268, 0.1725, 0.8636, 0.2362, 0.8182, 0.2362, 0.3995, 0.2216, 0.4177, 0.2212, 0.4177, 0.2212, 0.3995, 0.2216, 0.05505, 0.2218, 0.1136, 0.1968, 0.0629, 0.2372, 0.1136, 0.1968, 0.1364, 0.2362, 0.0629, 0.2372, 0.2641, 0.1725, 0.2727, 0.2362, 0.2273, 0.2362, 0.2641, 0.1725, 0.2814, 0.1725, 0.2727, 0.2362, 0.2814, 0.1725, 0.3182, 0.2362, 0.2727, 0.2362, 0.4773, 0.1968, 0.5376, 0.1731, 0.5, 0.2362, 0.4773, 0.1968, 0.5282, 0.1575, 0.5376, 0.1731, 0.8268, 0.1725, 0.8095, 0.1725, 0.8095, 0.1725, 0.8268, 0.1725, 0.9449, 0.2506, 0.9371, 0.2352, 0.9371, 0.2352, 0.9449, 0.2506, 0.6732, 0.2212, 0.6818, 0.1575, 0.6914, 0.2216, 0.6818, 0.1575, 0.7273, 0.1575, 0.6914, 0.2216, 0.8268, 0.1725, 0.8864, 0.1968, 0.8636, 0.2362, 0.8268, 0.1725, 0.8355, 0.1575, 0.8864, 0.1968, 0.8355, 0.1575, 0.9091, 0.1575, 0.8864, 0.1968, 0.1136, 0.1968, 0.1591, 0.1968, 0.1364, 0.2362, 0.1136, 0.1968, 0.1364, 0.1575, 0.1591, 0.1968, 0.1364, 0.1575, 0.1818, 0.1575, 0.1591, 0.1968, 0.2814, 0.1725, 0.3409, 0.1968, 0.3182, 0.2362, 0.2814, 0.1725, 0.29, 0.1575, 0.3409, 0.1968, 0.29, 0.1575, 0.3636, 0.1575, 0.3409, 0.1968, 0.5376, 0.01547, 0.5455, 0.07873, 0.5, 0.07873, 0.5376, 0.01547, 0.5533, 0.01547, 0.5455, 0.07873, 0.5533, 0.01547, 0.5909, 0.07873, 0.5455, 0.07873, 0.7194, 0.01547, 0.7273, 0.07873, 0.6818, 0.07873, 0.7194, 0.01547, 0.7351, 0.01547, 0.7273, 0.07873, 0.7351, 0.01547, 0.7727, 0.07873, 0.7273, 0.07873, 0.9012, 0.01547, 0.9091, 0.07873, 0.8636, 0.07873, 0.9012, 0.01547, 0.9169, 0.01547, 0.9091, 0.07873, 0.9169, 0.01547, 0.9545, 0.07873, 0.9091, 0.07873, 0.29, 0.1575, 0.3409, 0.1181, 0.3636, 0.1575, 0.29, 0.1575, 0.2822, 0.1429, 0.3409, 0.1181, 0.2822, 0.1429, 0.3182, 0.07873, 0.3409, 0.1181, 0.174, 0.01547, 0.1818, 0.07873, 0.1364, 0.07873, 0.174, 0.01547, 0.1897, 0.01547, 0.1818, 0.07873, 0.1897, 0.01547, 0.2273, 0.07873, 0.1818, 0.07873, 0.5376, 0.1418, 0.5533, 0.1418, 0.5533, 0.1418, 0.5376, 0.1418, 0.3086, 0.3791, 0.3258, 0.3781, 0.3258, 0.3781, 0.3086, 0.3791, 0.7351, 0.01547, 0.7194, 0.01547, 0.7194, 0.01547, 0.7351, 0.01547, 0.5533, 0.1418, 0.5627, 0.1575, 0.5627, 0.1575, 0.5533, 0.1418, 0.4187, 0.2508, 0.4005, 0.2511, 0.4005, 0.2511, 0.4187, 0.2508, 0.5533, 0.01547, 0.5376, 0.01547, 0.5376, 0.01547, 0.5533, 0.01547, 0.8009, 0.1575, 0.8087, 0.1429, 0.8087, 0.1429, 0.8009, 0.1575, 0.4265, 0.2372, 0.4187, 0.2508, 0.4187, 0.2508, 0.4265, 0.2372, 0.29, 0.1575, 0.2814, 0.1725, 0.2814, 0.1725, 0.29, 0.1575, 0.8277, 0.1429, 0.8355, 0.1575, 0.8355, 0.1575, 0.8277, 0.1429, 0.5281, 0.3149, 0.5368, 0.2999, 0.5368, 0.2999, 0.5281, 0.3149, 0.8355, 0.1575, 0.8268, 0.1725, 0.8268, 0.1725, 0.8355, 0.1575, 0.3715, 0.01547, 0.3558, 0.01547, 0.3558, 0.01547, 0.3715, 0.01547, 0.5541, 0.2999, 0.5628, 0.3149, 0.5628, 0.3149, 0.5541, 0.2999, 0.6732, 0.2212, 0.6914, 0.2216, 0.6914, 0.2216, 0.6732, 0.2212, 0.2554, 0.1575, 0.2633, 0.1429, 0.2633, 0.1429, 0.2554, 0.1575, 0.6722, 0.2508, 0.6644, 0.2372, 0.6644, 0.2372, 0.6722, 0.2508, 0.5376, 0.1731, 0.5282, 0.1575, 0.5282, 0.1575, 0.5376, 0.1731, 0.6904, 0.2511, 0.6722, 0.2508, 0.6722, 0.2508, 0.6904, 0.2511, 0.2814, 0.1725, 0.2641, 0.1725, 0.2641, 0.1725, 0.2814, 0.1725, 0.05505, 0.2508, 0.03779, 0.2517, 0.03779, 0.2517, 0.05505, 0.2508, 0.05505, 0.2218, 0.0629, 0.2372, 0.0629, 0.2372, 0.05505, 0.2218, 0.0629, 0.2372, 0.05505, 0.2508, 0.05505, 0.2508, 0.0629, 0.2372, 0.8268, 0.1725, 0.8095, 0.1725, 0.8095, 0.1725, 0.8268, 0.1725, 0.1645, 0.3149, 0.1732, 0.2999, 0.1732, 0.2999, 0.1645, 0.3149, 0.6644, 0.2372, 0.6732, 0.2212, 0.6732, 0.2212, 0.6644, 0.2372, 0.1905, 0.2999, 0.1991, 0.3149, 0.1991, 0.3149, 0.1905, 0.2999, 0.4177, 0.2212, 0.4265, 0.2372, 0.4265, 0.2372, 0.4177, 0.2212, 0.5368, 0.2999, 0.5541, 0.2999, 0.5541, 0.2999, 0.5368, 0.2999, 0.1991, 0.3149, 0.1913, 0.3294, 0.1913, 0.3294, 0.1991, 0.3149, 0.5533, 0.1731, 0.5376, 0.1731, 0.5376, 0.1731, 0.5533, 0.1731, 0.7651, 0.3781, 0.7823, 0.3791, 0.7823, 0.3791, 0.7651, 0.3781, 0.5627, 0.1575, 0.5533, 0.1731, 0.5533, 0.1731, 0.5627, 0.1575, 0.5628, 0.3149, 0.5549, 0.3294, 0.5549, 0.3294, 0.5628, 0.3149, 0.6993, 0.2352, 0.6904, 0.2511, 0.6904, 0.2511, 0.6993, 0.2352, 0.4014, 0.3781, 0.4187, 0.3791, 0.4187, 0.3791, 0.4014, 0.3781, 0.6914, 0.2216, 0.6993, 0.2352, 0.6993, 0.2352, 0.6914, 0.2216, 0.4265, 0.3926, 0.4187, 0.408, 0.4187, 0.408, 0.4265, 0.3926, 0.8095, 0.1725, 0.8009, 0.1575, 0.8009, 0.1575, 0.8095, 0.1725, 0.4187, 0.3791, 0.4265, 0.3926, 0.4265, 0.3926, 0.4187, 0.3791, 0.9449, 0.2506, 0.9371, 0.2352, 0.9371, 0.2352, 0.9449, 0.2506, 0.536, 0.3294, 0.5281, 0.3149, 0.5281, 0.3149, 0.536, 0.3294, 0.9371, 0.2352, 0.9449, 0.2216, 0.9449, 0.2216, 0.9371, 0.2352, 0.6722, 0.408, 0.6644, 0.3926, 0.6644, 0.3926, 0.6722, 0.408, 0.9449, 0.2216, 0.9622, 0.2207, 0.9622, 0.2207, 0.9449, 0.2216, 0.6644, 0.3926, 0.6722, 0.3791, 0.6722, 0.3791, 0.6644, 0.3926, 0.1732, 0.2999, 0.1905, 0.2999, 0.1905, 0.2999, 0.1732, 0.2999, 0.6722, 0.3791, 0.6895, 0.3781, 0.6895, 0.3781, 0.6722, 0.3791, 0.2641, 0.1725, 0.2554, 0.1575, 0.2554, 0.1575, 0.2641, 0.1725, 0.7902, 0.3926, 0.7823, 0.408, 0.7823, 0.408, 0.7902, 0.3926, 0.4005, 0.2511, 0.3917, 0.2352, 0.3917, 0.2352, 0.4005, 0.2511, 0.7823, 0.3791, 0.7902, 0.3926, 0.7902, 0.3926, 0.7823, 0.3791, 0.3917, 0.2352, 0.3995, 0.2216, 0.3995, 0.2216, 0.3917, 0.2352, 0.1723, 0.3294, 0.1645, 0.3149, 0.1645, 0.3149, 0.1723, 0.3294, 0.1897, 0.01547, 0.174, 0.01547, 0.174, 0.01547, 0.1897, 0.01547, 0.3995, 0.2216, 0.4177, 0.2212, 0.4177, 0.2212, 0.3995, 0.2216, 0.3086, 0.408, 0.3007, 0.3926, 0.3007, 0.3926, 0.3086, 0.408, 0.2822, 0.1429, 0.29, 0.1575, 0.29, 0.1575, 0.2822, 0.1429, 0.5282, 0.1575, 0.5376, 0.1418, 0.5376, 0.1418, 0.5282, 0.1575, 0.3007, 0.3926, 0.3086, 0.3791, 0.3086, 0.3791, 0.3007, 0.3926, 0.9169, 0.01547, 0.9012, 0.01547, 0.9012, 0.01547, 0.9169, 0.01547, 0.8095, 0.1725, 0.8009, 0.1575, 0.8009, 0.1575, 0.8095, 0.1725, 0.4187, 0.3791, 0.4265, 0.3926, 0.4265, 0.3926, 0.4187, 0.3791, 0.9449, 0.2506, 0.9371, 0.2352, 0.9371, 0.2352, 0.9449, 0.2506, 0.536, 0.3294, 0.5281, 0.3149, 0.5281, 0.3149, 0.536, 0.3294, 0.9371, 0.2352, 0.9449, 0.2216, 0.9449, 0.2216, 0.9371, 0.2352, 0.6722, 0.408, 0.6644, 0.3926, 0.6644, 0.3926, 0.6722, 0.408, 0.9449, 0.2216, 0.9622, 0.2207, 0.9622, 0.2207, 0.9449, 0.2216, 0.6644, 0.3926, 0.6722, 0.3791, 0.6722, 0.3791, 0.6644, 0.3926, 0.1732, 0.2999, 0.1905, 0.2999, 0.1905, 0.2999, 0.1732, 0.2999, 0.6722, 0.3791, 0.6895, 0.3781, 0.6895, 0.3781, 0.6722, 0.3791, 0.2641, 0.1725, 0.2554, 0.1575, 0.2554, 0.1575, 0.2641, 0.1725, 0.7902, 0.3926, 0.7823, 0.408, 0.7823, 0.408, 0.7902, 0.3926, 0.4005, 0.2511, 0.3917, 0.2352, 0.3917, 0.2352, 0.4005, 0.2511, 0.7823, 0.3791, 0.7902, 0.3926, 0.7902, 0.3926, 0.7823, 0.3791, 0.3917, 0.2352, 0.3995, 0.2216, 0.3995, 0.2216, 0.3917, 0.2352, 0.1723, 0.3294, 0.1645, 0.3149, 0.1645, 0.3149, 0.1723, 0.3294, 0.1897, 0.01547, 0.174, 0.01547, 0.174, 0.01547, 0.1897, 0.01547, 0.3995, 0.2216, 0.4177, 0.2212, 0.4177, 0.2212, 0.3995, 0.2216, 0.3086, 0.408, 0.3007, 0.3926, 0.3007, 0.3926, 0.3086, 0.408, 0.2822, 0.1429, 0.29, 0.1575, 0.29, 0.1575, 0.2822, 0.1429, 0.5282, 0.1575, 0.5376, 0.1418, 0.5376, 0.1418, 0.5282, 0.1575, 0.3007, 0.3926, 0.3086, 0.3791, 0.3086, 0.3791, 0.3007, 0.3926, 0.9169, 0.01547, 0.9012, 0.01547, 0.9012, 0.01547, 0.9169, 0.01547, 0.5376, 0.1418, 0.5533, 0.1418, 0.5533, 0.1418, 0.5376, 0.1418, 0.3086, 0.3791, 0.3258, 0.3781, 0.3258, 0.3781, 0.3086, 0.3791, 0.7351, 0.01547, 0.7194, 0.01547, 0.7194, 0.01547, 0.7351, 0.01547, 0.5533, 0.1418, 0.5627, 0.1575, 0.5627, 0.1575, 0.5533, 0.1418, 0.4187, 0.2508, 0.4005, 0.2511, 0.4005, 0.2511, 0.4187, 0.2508, 0.5533, 0.01547, 0.5376, 0.01547, 0.5376, 0.01547, 0.5533, 0.01547, 0.8009, 0.1575, 0.8087, 0.1429, 0.8087, 0.1429, 0.8009, 0.1575, 0.4265, 0.2372, 0.4187, 0.2508, 0.4187, 0.2508, 0.4265, 0.2372, 0.29, 0.1575, 0.2814, 0.1725, 0.2814, 0.1725, 0.29, 0.1575, 0.8277, 0.1429, 0.8355, 0.1575, 0.8355, 0.1575, 0.8277, 0.1429, 0.5281, 0.3149, 0.5368, 0.2999, 0.5368, 0.2999, 0.5281, 0.3149, 0.8355, 0.1575, 0.8268, 0.1725, 0.8268, 0.1725, 0.8355, 0.1575, 0.3715, 0.01547, 0.3558, 0.01547, 0.3558, 0.01547, 0.3715, 0.01547, 0.5541, 0.2999, 0.5628, 0.3149, 0.5628, 0.3149, 0.5541, 0.2999, 0.6732, 0.2212, 0.6914, 0.2216, 0.6914, 0.2216, 0.6732, 0.2212, 0.2554, 0.1575, 0.2633, 0.1429, 0.2633, 0.1429, 0.2554, 0.1575, 0.6722, 0.2508, 0.6644, 0.2372, 0.6644, 0.2372, 0.6722, 0.2508, 0.5376, 0.1731, 0.5282, 0.1575, 0.5282, 0.1575, 0.5376, 0.1731, 0.6904, 0.2511, 0.6722, 0.2508, 0.6722, 0.2508, 0.6904, 0.2511, 0.2814, 0.1725, 0.2641, 0.1725, 0.2641, 0.1725, 0.2814, 0.1725, 0.05505, 0.2508, 0.03779, 0.2517, 0.03779, 0.2517, 0.05505, 0.2508, 0.05505, 0.2218, 0.0629, 0.2372, 0.0629, 0.2372, 0.05505, 0.2218, 0.0629, 0.2372, 0.05505, 0.2508, 0.05505, 0.2508, 0.0629, 0.2372, 0.8268, 0.1725, 0.8095, 0.1725, 0.8095, 0.1725, 0.8268, 0.1725, 0.1645, 0.3149, 0.1732, 0.2999, 0.1732, 0.2999, 0.1645, 0.3149, 0.6644, 0.2372, 0.6732, 0.2212, 0.6732, 0.2212, 0.6644, 0.2372, 0.1905, 0.2999, 0.1991, 0.3149, 0.1991, 0.3149, 0.1905, 0.2999, 0.4177, 0.2212, 0.4265, 0.2372, 0.4265, 0.2372, 0.4177, 0.2212, 0.5368, 0.2999, 0.5541, 0.2999, 0.5541, 0.2999, 0.5368, 0.2999, 0.1991, 0.3149, 0.1913, 0.3294, 0.1913, 0.3294, 0.1991, 0.3149, 0.5533, 0.1731, 0.5376, 0.1731, 0.5376, 0.1731, 0.5533, 0.1731, 0.7651, 0.3781, 0.7823, 0.3791, 0.7823, 0.3791, 0.7651, 0.3781, 0.5627, 0.1575, 0.5533, 0.1731, 0.5533, 0.1731, 0.5627, 0.1575, 0.5628, 0.3149, 0.5549, 0.3294, 0.5549, 0.3294, 0.5628, 0.3149, 0.6993, 0.2352, 0.6904, 0.2511, 0.6904, 0.2511, 0.6993, 0.2352, 0.4014, 0.3781, 0.4187, 0.3791, 0.4187, 0.3791, 0.4014, 0.3781, 0.6914, 0.2216, 0.6993, 0.2352, 0.6993, 0.2352, 0.6914, 0.2216, 0.4265, 0.3926, 0.4187, 0.408, 0.4187, 0.408, 0.4265, 0.3926, 0.1818, 0.001887, 0.1897, 0.01547, 0.174, 0.01547, 0.2727, 0.1578, 0.2822, 0.1429, 0.29, 0.1575, 0.9091, 0.001887, 0.9169, 0.01547, 0.9012, 0.01547, 0.7273, 0.001887, 0.7351, 0.01547, 0.7194, 0.01547, 0.5455, 0.001887, 0.5533, 0.01547, 0.5376, 0.01547, 0.2727, 0.1578, 0.29, 0.1575, 0.2814, 0.1725, 0.8182, 0.1578, 0.8355, 0.1575, 0.8268, 0.1725, 0.2727, 0.1578, 0.2814, 0.1725, 0.2641, 0.1725, 0.8182, 0.1578, 0.8268, 0.1725, 0.8095, 0.1725, 0.1818, 0.3145, 0.1991, 0.3149, 0.1913, 0.3294, 0.5455, 0.3145, 0.5628, 0.3149, 0.5549, 0.3294, 0.4103, 0.3929, 0.4265, 0.3926, 0.4187, 0.408, 0.4103, 0.3929, 0.4187, 0.3791, 0.4265, 0.3926, 0.774, 0.3929, 0.7902, 0.3926, 0.7823, 0.408, 0.774, 0.3929, 0.7823, 0.3791, 0.7902, 0.3926, 0.4091, 0.2362, 0.4187, 0.2508, 0.4005, 0.2511, 0.4091, 0.2362, 0.4265, 0.2372, 0.4187, 0.2508, 0.6818, 0.2362, 0.6904, 0.2511, 0.6722, 0.2508, 0.0467, 0.2369, 0.05505, 0.2508, 0.03779, 0.2517, 0.0467, 0.2369, 0.0629, 0.2372, 0.05505, 0.2508, 0.5455, 0.1575, 0.5627, 0.1575, 0.5533, 0.1731, 0.6818, 0.2362, 0.6993, 0.2352, 0.6904, 0.2511, 0.6818, 0.2362, 0.6914, 0.2216, 0.6993, 0.2352, 0.2633, 0.1429, 0.2727, 0.1578, 0.2554, 0.1575, 0.3558, 0.01547, 0.3636, 0.001887, 0.3715, 0.01547, 0.8277, 0.1429, 0.8355, 0.1575, 0.8182, 0.1578, 0.8087, 0.1429, 0.8182, 0.1578, 0.8009, 0.1575, 0.5533, 0.1418, 0.5627, 0.1575, 0.5455, 0.1575, 0.5376, 0.1418, 0.5533, 0.1418, 0.5455, 0.1575, 0.5376, 0.1418, 0.5455, 0.1575, 0.5282, 0.1575, 0.3995, 0.2216, 0.4177, 0.2212, 0.4091, 0.2362, 0.3917, 0.2352, 0.3995, 0.2216, 0.4091, 0.2362, 0.3917, 0.2352, 0.4091, 0.2362, 0.4005, 0.2511, 0.2554, 0.1575, 0.2727, 0.1578, 0.2641, 0.1725, 0.1732, 0.2999, 0.1905, 0.2999, 0.1818, 0.3145, 0.9449, 0.2216, 0.9622, 0.2207, 0.9533, 0.2355, 0.9371, 0.2352, 0.9449, 0.2216, 0.9533, 0.2355, 0.9371, 0.2352, 0.9533, 0.2355, 0.9449, 0.2506, 0.8009, 0.1575, 0.8182, 0.1578, 0.8095, 0.1725, 0.5376, 0.1731, 0.5455, 0.1575, 0.5533, 0.1731, 0.5368, 0.2999, 0.5541, 0.2999, 0.5455, 0.3145, 0.1905, 0.2999, 0.1991, 0.3149, 0.1818, 0.3145, 0.1732, 0.2999, 0.1818, 0.3145, 0.1645, 0.3149, 0.6644, 0.2372, 0.6818, 0.2362, 0.6722, 0.2508, 0.5541, 0.2999, 0.5628, 0.3149, 0.5455, 0.3145, 0.5368, 0.2999, 0.5455, 0.3145, 0.5281, 0.3149, 0.3086, 0.3791, 0.3258, 0.3781, 0.3169, 0.3929, 0.3007, 0.3926, 0.3086, 0.3791, 0.3169, 0.3929, 0.3007, 0.3926, 0.3169, 0.3929, 0.3086, 0.408, 0.1645, 0.3149, 0.1818, 0.3145, 0.1723, 0.3294, 0.6722, 0.3791, 0.6895, 0.3781, 0.6806, 0.3929, 0.6644, 0.3926, 0.6722, 0.3791, 0.6806, 0.3929, 0.6644, 0.3926, 0.6806, 0.3929, 0.6722, 0.408, 0.5281, 0.3149, 0.5455, 0.3145, 0.536, 0.3294, 0.4014, 0.3781, 0.4187, 0.3791, 0.4103, 0.3929, 0.7651, 0.3781, 0.7823, 0.3791, 0.774, 0.3929, 0.4177, 0.2212, 0.4265, 0.2372, 0.4091, 0.2362, 0.6732, 0.2212, 0.6818, 0.2362, 0.6644, 0.2372, 0.05505, 0.2218, 0.0629, 0.2372, 0.0467, 0.2369, 0.5282, 0.1575, 0.5455, 0.1575, 0.5376, 0.1731, 0.6732, 0.2212, 0.6914, 0.2216, 0.6818, 0.2362])
me_icosphere.update()

# ---- objects
ob_icosphere = bpy.data.objects.new('Icosphere', me_icosphere)

# ---- transforms, parenting, visibility, modifiers, constraints
ob_icosphere.location = (0.0, 0.0, 0.0)
_vg = ob_icosphere.vertex_groups.new(name='Group')
_vg = ob_icosphere.vertex_groups.new(name='Group.001')

# ---- collection membership
col_collection.objects.link(ob_icosphere)

# ---- scene / render settings (as saved in the file)
scene.frame_start = 1; scene.frame_end = 250; scene.frame_set(1)
scene.render.engine = 'BLENDER_EEVEE_NEXT'
scene.cycles.sampling_pattern = 'TABULATED_SOBOL'
scene.view_settings.view_transform = 'Filmic'
bpy.context.view_layer.update()

# ---- added for rendering (the .blend has no active camera and no usable light): camera, sun
cam_auto = bpy.data.cameras.new('AutoCamera')
cam_auto.lens = 50.0
cam_auto.sensor_width = 36.0
cam_auto.clip_end = 1000.0
ob_auto_camera = bpy.data.objects.new('AutoCamera', cam_auto)
scene.collection.objects.link(ob_auto_camera)
ob_auto_camera.location = (35.0595, -41.7373, 26.9593)
ob_auto_camera.rotation_euler = (1.09748, -7.21219e-08, 0.694738)
scene.camera = ob_auto_camera
light_auto_sun = bpy.data.lights.new('AutoSun', 'SUN')
light_auto_sun.energy = 3.0
light_auto_sun.angle = 0.0523599
ob_auto_sun = bpy.data.objects.new('AutoSun', light_auto_sun)
scene.collection.objects.link(ob_auto_sun)
ob_auto_sun.rotation_euler = (0.872665, 0.174533, 0.523599)
bpy.context.view_layer.update()
